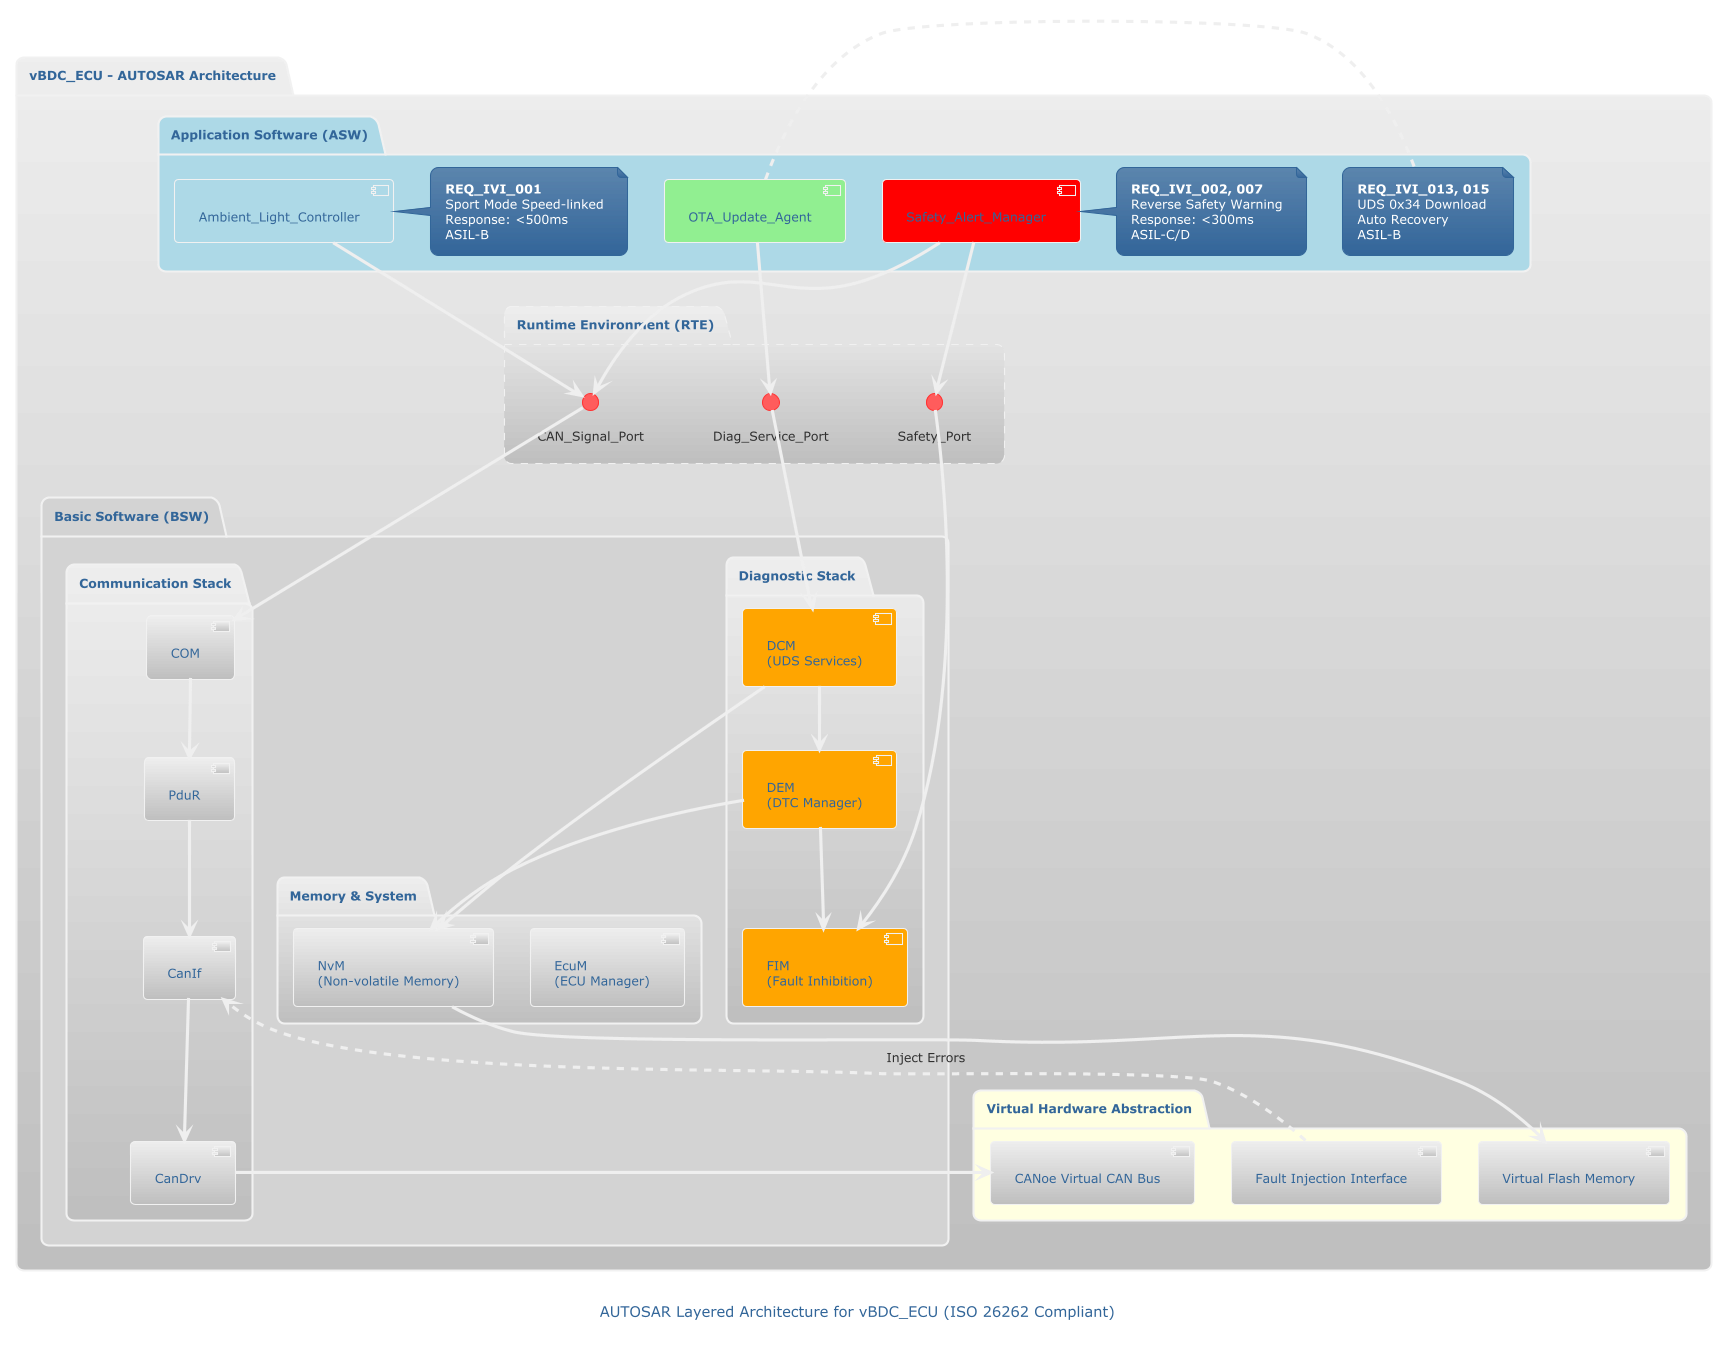

The diagram above was rendered by PlantUML. Its source (embedded in the PNG):
@startuml
!theme silver
skinparam componentStyle uml2

package "vBDC_ECU - AUTOSAR Architecture" {

    ' Application Layer
    package "Application Software (ASW)" #LightBlue {
        component "Ambient_Light_Controller" as ALC #LightBlue
        component "Safety_Alert_Manager" as SAM #Red
        component "OTA_Update_Agent" as OTA #LightGreen

        note right of ALC
            **REQ_IVI_001**
            Sport Mode Speed-linked
            Response: <500ms
            ASIL-B
        end note

        note right of SAM
            **REQ_IVI_002, 007**
            Reverse Safety Warning
            Response: <300ms
            ASIL-C/D
        end note

        note right of OTA
            **REQ_IVI_013, 015**
            UDS 0x34 Download
            Auto Recovery
            ASIL-B
        end note
    }

    ' RTE Layer
    package "Runtime Environment (RTE)" #line.dashed {
        interface "CAN_Signal_Port" as CSP
        interface "Diag_Service_Port" as DSP
        interface "Safety_Port" as SP

        ALC --> CSP
        SAM --> CSP
        SAM --> SP
        OTA --> DSP
    }

    ' BSW Layer
    package "Basic Software (BSW)" #LightGray {

        package "Communication Stack" {
            component "COM" as COM
            component "PduR" as PDUR
            component "CanIf" as CANIF
            component "CanDrv" as CANDRV

            COM --> PDUR
            PDUR --> CANIF
            CANIF --> CANDRV
        }

        package "Diagnostic Stack" {
            component "DCM\n(UDS Services)" as DCM #Orange
            component "DEM\n(DTC Manager)" as DEM #Orange
            component "FIM\n(Fault Inhibition)" as FIM #Orange

            DCM --> DEM
            DEM --> FIM
        }

        package "Memory & System" {
            component "NvM\n(Non-volatile Memory)" as NVM
            component "EcuM\n(ECU Manager)" as ECUM
        }

        CSP --> COM
        DSP --> DCM
        SP --> FIM
        DCM --> NVM
        DEM --> NVM
    }

    ' Virtual Hardware Layer
    package "Virtual Hardware Abstraction" #LightYellow {
        component "CANoe Virtual CAN Bus" as VCAN
        component "Fault Injection Interface" as FI
        component "Virtual Flash Memory" as VFLASH

        CANDRV --> VCAN
        FI ..> CANIF : Inject Errors
        NVM --> VFLASH
    }
}

caption AUTOSAR Layered Architecture for vBDC_ECU (ISO 26262 Compliant)
@enduml